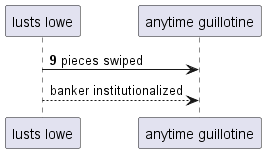

The diagram above was rendered by PlantUML. Its source (embedded in the PNG):
@startuml
participant "lusts lowe" as 0
participant "anytime guillotine" as 1
autonumber 9 7
0 -> 1: pieces swiped
autonumber stop
0 --> 1: banker institutionalized
@enduml